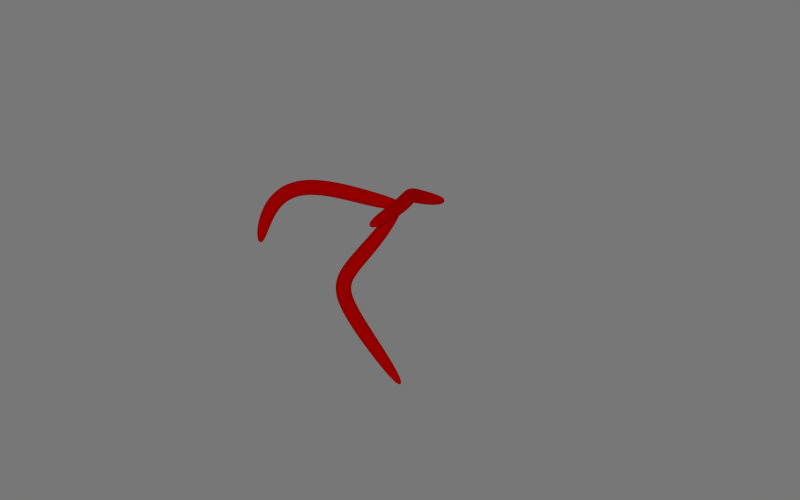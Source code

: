 # Source: Figure_31_0_SR.blend  (saved by Blender 2.79.0; exported with 4.5.12 LTS)
import bpy
from mathutils import Matrix  # noqa: F401  (used for matrix-valued properties, if any)

bpy.ops.wm.read_factory_settings(use_empty=True)
scene = bpy.context.scene
scene.name = 'Scene'

# ---- collections
col_collection_1 = bpy.data.collections.new('Collection 1'); scene.collection.children.link(col_collection_1)

# ---- materials (node trees are filled in below, after node groups)
mat_colormat_030 = bpy.data.materials.new('ColorMat.030')
mat_colormat_030.alpha_threshold = 0.0
mat_colormat_030.use_transparent_shadow = False
mat_colormat_030.diffuse_color = (1.0, 0.0, 0.0, 1.0)
mat_colormat_030.roughness = 0.5

# ---- material node trees

# ---- world
world_world = bpy.data.worlds.new('World'); scene.world = world_world
world_world.color = (0.184, 0.184, 0.184)
world_world.use_sun_shadow = False
world_world.sun_shadow_jitter_overblur = 0.0
world_world.cycles.sampling_method = 'NONE'
world_world.cycles.sample_map_resolution = 256

# ---- cameras
cam_camera = bpy.data.cameras.new('Camera')
cam_camera.clip_end = 100.0
cam_camera.lens = 35.0
cam_camera.sensor_width = 32.0
cam_camera.sensor_height = 18.0
cam_camera.display_size = 2.0
cam_camera.dof.focus_distance = 0.0
cam_camera.dof.aperture_fstop = 128.0

# ---- lights
light_sun_001 = bpy.data.lights.new('Sun.001', 'SUN')
light_sun_001.transmission_factor = 0.0
light_sun_001.angle = 0.1993
light_sun_001.energy = 0.35
light_sun_001.shadow_buffer_clip_start = 0.5
light_sun_001.shadow_soft_size = 0.1
light_sun_001.shadow_cascade_max_distance = 1000.0
light_sun_001.cycles.use_multiple_importance_sampling = False

# ---- curves / text
cu_beziercircle_002 = bpy.data.curves.new('BezierCircle.002', 'CURVE')
cu_beziercircle_002.dimensions = '3D'
_sp = cu_beziercircle_002.splines.new('BEZIER'); _sp.bezier_points.add(3)
_sp.bezier_points.foreach_set('co', [-1.0, 0.0, 0.0, 0.0, 1.0, 0.0, 1.0, 0.0, 0.0, 0.0, -1.0, 0.0])
_sp.bezier_points.foreach_set('handle_left', [-1.0, -0.5521, 0.0, -0.5521, 1.0, 0.0, 1.0, 0.5521, 0.0, 0.5521, -1.0, 0.0])
_sp.bezier_points.foreach_set('handle_right', [-1.0, 0.5521, 0.0, 0.5521, 1.0, 0.0, 1.0, -0.5521, 0.0, -0.5521, -1.0, 0.0])
for _p, _l, _r in zip(_sp.bezier_points, ['AUTO', 'AUTO', 'AUTO', 'AUTO'], ['AUTO', 'AUTO', 'AUTO', 'AUTO']): _p.handle_left_type = _l; _p.handle_right_type = _r
_sp.order_u = 0
_sp.order_v = 0
_sp.use_cyclic_u = True
cu_beziercircle_002.use_path = True
cu_beziercircle_002.use_path_clamp = True
cu_beziercircle_002.bevel_resolution = 0
cu_beziercircle_002.fill_mode = 'HALF'
cu_beziercircle_001 = bpy.data.curves.new('BezierCircle.001', 'CURVE')
cu_beziercircle_001.dimensions = '3D'
_sp = cu_beziercircle_001.splines.new('BEZIER'); _sp.bezier_points.add(3)
_sp.bezier_points.foreach_set('co', [-1.0, 0.0, 0.0, 0.0, 1.0, 0.0, 1.0, 0.0, 0.0, 0.0, -1.0, 0.0])
_sp.bezier_points.foreach_set('handle_left', [-1.0, -0.5521, 0.0, -0.5521, 1.0, 0.0, 1.0, 0.5521, 0.0, 0.5521, -1.0, 0.0])
_sp.bezier_points.foreach_set('handle_right', [-1.0, 0.5521, 0.0, 0.5521, 1.0, 0.0, 1.0, -0.5521, 0.0, -0.5521, -1.0, 0.0])
for _p, _l, _r in zip(_sp.bezier_points, ['AUTO', 'AUTO', 'AUTO', 'AUTO'], ['AUTO', 'AUTO', 'AUTO', 'AUTO']): _p.handle_left_type = _l; _p.handle_right_type = _r
_sp.order_u = 0
_sp.order_v = 0
_sp.use_cyclic_u = True
cu_beziercircle_001.use_path = True
cu_beziercircle_001.use_path_clamp = True
cu_beziercircle_001.bevel_resolution = 0
cu_beziercircle_001.fill_mode = 'HALF'
cu_nurbspath_005 = bpy.data.curves.new('NurbsPath.005', 'CURVE')
cu_nurbspath_005.dimensions = '3D'
_sp = cu_nurbspath_005.splines.new('NURBS'); _sp.points.add(7)
_sp.points.foreach_set('co', [-4.421, 0.01857, 0.0, 1.0, -4.382, 0.551, 0.0, 1.0, -3.907, 0.5581, 0.0, 1.0, -3.065, 0.5569, 0.0, 1.0, -1.559, 0.5516, -4.698e-08, 1.0, 0.3035, 0.4355, -9.396e-08, 1.0, 2.082, 2.486, 0.0, 1.0, 2.146, 0.0, 0.0, 1.0])
_sp.order_u = 5
_sp.order_v = 0
_sp.resolution_u = 512
_sp.use_endpoint_u = True
cu_nurbspath_005.use_path = True
cu_nurbspath_005.use_path_clamp = True
cu_nurbspath_005.bevel_resolution = 0
cu_nurbspath_005.resolution_u = 512
cu_nurbspath_005.fill_mode = 'HALF'
cu_nurbspath_002 = bpy.data.curves.new('NurbsPath.002', 'CURVE')
cu_nurbspath_002.dimensions = '3D'
_sp = cu_nurbspath_002.splines.new('NURBS'); _sp.points.add(4)
_sp.points.foreach_set('co', [-2.0, 0.0, 0.0, 1.0, -2.0, 1.193, 0.0, 1.0, 0.0, 0.8734, 0.0, 1.0, 1.0, 0.5, 0.0, 1.0, 2.0, 0.0, 0.0, 1.0])
_sp.order_u = 5
_sp.order_v = 0
_sp.use_endpoint_u = True
cu_nurbspath_002.use_path = True
cu_nurbspath_002.use_path_clamp = True
cu_nurbspath_002.bevel_resolution = 0
cu_nurbspath_002.fill_mode = 'HALF'
cu_nurbspath_003 = bpy.data.curves.new('NurbsPath.003', 'CURVE')
cu_nurbspath_003.dimensions = '3D'
_sp = cu_nurbspath_003.splines.new('NURBS'); _sp.points.add(4)
_sp.points.foreach_set('co', [-1.0, 0.0, 0.0, 1.0, -1.0, 2.0, 0.0, 1.0, 0.0, 0.0, 0.0, 1.0, 1.0, 2.0, 0.0, 1.0, 1.0, 0.0, 0.0, 1.0])
_sp.order_u = 5
_sp.order_v = 0
_sp.use_endpoint_u = True
cu_nurbspath_003.use_path = True
cu_nurbspath_003.use_path_clamp = True
cu_nurbspath_003.bevel_resolution = 0
cu_nurbspath_003.fill_mode = 'HALF'
cu_beziercurve_003 = bpy.data.curves.new('BezierCurve.003', 'CURVE')
cu_beziercurve_003.dimensions = '3D'
_sp = cu_beziercurve_003.splines.new('BEZIER'); _sp.bezier_points.add(1)
_sp.bezier_points.foreach_set('co', [-0.5044, -0.3018, 0.5845, -1.107, 1.533, 0.1063])
_sp.bezier_points.foreach_set('handle_left', [-0.1654, -0.6972, 0.505, -1.087, 1.337, 1.276])
_sp.bezier_points.foreach_set('handle_right', [-1.0, 0.2765, 0.7008, -1.124, 1.699, -0.8798])
for _p, _l, _r in zip(_sp.bezier_points, ['ALIGNED', 'ALIGNED'], ['ALIGNED', 'ALIGNED']): _p.handle_left_type = _l; _p.handle_right_type = _r
_sp.order_u = 0
_sp.order_v = 0
_sp.resolution_u = 512
_sp = cu_beziercurve_003.splines.new('BEZIER'); _sp.bezier_points.add(0)
_sp.bezier_points.foreach_set('co', [0.6027, -0.1545, -1.64])
_sp.bezier_points.foreach_set('handle_left', [0.08317, 0.8927, 0.003021])
_sp.bezier_points.foreach_set('handle_right', [0.9047, -0.7634, -2.595])
for _p, _l, _r in zip(_sp.bezier_points, ['ALIGNED'], ['ALIGNED']): _p.handle_left_type = _l; _p.handle_right_type = _r
_sp.order_u = 0
_sp.order_v = 0
_sp.resolution_u = 512
_sp = cu_beziercurve_003.splines.new('BEZIER'); _sp.bezier_points.add(0)
_sp.bezier_points.foreach_set('co', [2.005, -0.07057, 0.8303])
_sp.bezier_points.foreach_set('handle_left', [0.9142, 0.225, 0.8944])
_sp.bezier_points.foreach_set('handle_right', [3.751, -0.5436, 0.7278])
for _p, _l, _r in zip(_sp.bezier_points, ['ALIGNED'], ['ALIGNED']): _p.handle_left_type = _l; _p.handle_right_type = _r
_sp.order_u = 0
_sp.order_v = 0
_sp.resolution_u = 512
_sp = cu_beziercurve_003.splines.new('BEZIER'); _sp.bezier_points.add(1)
_sp.bezier_points.foreach_set('co', [-0.4686, -0.2819, 0.5896, -0.4686, -0.2819, -1.755])
_sp.bezier_points.foreach_set('handle_left', [0.03854, -0.4511, 1.223, -0.9881, 0.7653, -0.1123])
_sp.bezier_points.foreach_set('handle_right', [-1.447, 0.0445, -0.6323, -0.1665, -0.8907, -2.71])
for _p, _l, _r in zip(_sp.bezier_points, ['ALIGNED', 'ALIGNED'], ['ALIGNED', 'ALIGNED']): _p.handle_left_type = _l; _p.handle_right_type = _r
_sp.order_u = 0
_sp.order_v = 0
_sp.resolution_u = 512
_sp = cu_beziercurve_003.splines.new('BEZIER'); _sp.bezier_points.add(1)
_sp.bezier_points.foreach_set('co', [-1.319, -0.347, 0.3003, 0.9337, -0.1979, 0.715])
_sp.bezier_points.foreach_set('handle_left', [-2.299, -0.3582, -0.02441, -0.1571, 0.09765, 0.7791])
_sp.bezier_points.foreach_set('handle_right', [0.3266, -0.3282, 0.8456, 2.679, -0.6709, 0.6125])
for _p, _l, _r in zip(_sp.bezier_points, ['ALIGNED', 'ALIGNED'], ['ALIGNED', 'ALIGNED']): _p.handle_left_type = _l; _p.handle_right_type = _r
_sp.order_u = 0
_sp.order_v = 0
_sp.resolution_u = 512
cu_beziercurve_003.materials.append(mat_colormat_030)
cu_beziercurve_003.use_path = True
cu_beziercurve_003.use_path_clamp = True
cu_beziercurve_003.bevel_mode = 'OBJECT'
cu_beziercurve_003.bevel_resolution = 0
cu_beziercurve_003.resolution_u = 512
cu_beziercurve_003.fill_mode = 'HALF'
cu_beziercurve = bpy.data.curves.new('BezierCurve', 'CURVE')
cu_beziercurve.dimensions = '3D'
_sp = cu_beziercurve.splines.new('BEZIER'); _sp.bezier_points.add(4)
_sp.bezier_points.foreach_set('co', [-1.0, 0.1, 0.0, -0.5, 0.6695, 0.0, 0.0, 0.2, 0.0, 0.5, 0.6695, 0.0, 1.0, 0.1, 0.0])
_sp.bezier_points.foreach_set('handle_left', [-1.167, -0.08984, 0.0, -0.6667, 0.4797, 0.0, -0.1667, 0.3565, 0.0, 0.3333, 0.513, 0.0, 0.8333, 0.2898, 0.0])
_sp.bezier_points.foreach_set('handle_right', [-0.8333, 0.2898, 0.0, -0.3333, 0.513, 0.0, 0.1667, 0.3565, 0.0, 0.6667, 0.4797, 0.0, 1.167, -0.08984, 0.0])
for _p, _l, _r in zip(_sp.bezier_points, ['VECTOR', 'VECTOR', 'VECTOR', 'VECTOR', 'VECTOR'], ['VECTOR', 'VECTOR', 'VECTOR', 'VECTOR', 'VECTOR']): _p.handle_left_type = _l; _p.handle_right_type = _r
_sp.order_u = 0
_sp.order_v = 0
cu_beziercurve.use_path = True
cu_beziercurve.use_path_clamp = True
cu_beziercurve.bevel_resolution = 0
cu_beziercurve.fill_mode = 'HALF'
cu_beziercurve_001 = bpy.data.curves.new('BezierCurve.001', 'CURVE')
cu_beziercurve_001.dimensions = '3D'
_sp = cu_beziercurve_001.splines.new('BEZIER'); _sp.bezier_points.add(4)
_sp.bezier_points.foreach_set('co', [-1.0, 0.03703, 0.0, -0.5, 0.6695, 0.0, 0.0, 0.179, 0.0, 0.5, 0.6695, 0.0, 1.0, 0.03703, 0.0])
_sp.bezier_points.foreach_set('handle_left', [-1.167, -0.1738, 0.0, -0.6667, 0.6668, 0.0, -0.1667, 0.1886, 0.0, 0.3333, 0.6631, 0.0, 0.8333, 0.2479, 0.0])
_sp.bezier_points.foreach_set('handle_right', [-0.8333, 0.2479, 0.0, -0.3333, 0.6686, 0.0, 0.1667, 0.1886, 0.0, 0.6667, 0.6612, 0.0, 1.167, -0.1738, 0.0])
for _p, _l, _r in zip(_sp.bezier_points, ['VECTOR', 'FREE', 'FREE', 'FREE', 'VECTOR'], ['VECTOR', 'FREE', 'FREE', 'FREE', 'VECTOR']): _p.handle_left_type = _l; _p.handle_right_type = _r
_sp.order_u = 0
_sp.order_v = 0
cu_beziercurve_001.use_path = True
cu_beziercurve_001.use_path_clamp = True
cu_beziercurve_001.bevel_resolution = 0
cu_beziercurve_001.fill_mode = 'HALF'

# ---- objects
ob_sun = bpy.data.objects.new('Sun', light_sun_001)
ob_camera = bpy.data.objects.new('Camera', cam_camera)
ob_skelbevel = bpy.data.objects.new('SkelBevel', cu_beziercircle_002)
ob_balloonbevel = bpy.data.objects.new('BalloonBevel', cu_beziercircle_001)
ob_bulgetaper = bpy.data.objects.new('BulgeTaper', cu_nurbspath_005)
ob_shrinktaper = bpy.data.objects.new('ShrinkTaper', cu_nurbspath_002)
ob_balloontaper = bpy.data.objects.new('BalloonTaper', cu_nurbspath_003)
ob_figure_31 = bpy.data.objects.new('Figure_31', cu_beziercurve_003)
ob_spiketaper = bpy.data.objects.new('SpikeTaper', cu_beziercurve)
ob_wavetaper = bpy.data.objects.new('WaveTaper', cu_beziercurve_001)

# ---- transforms, parenting, visibility, modifiers, constraints
ob_sun.location = (-6.0, 0.0, 0.0)
ob_sun.rotation_euler = (0.0, -1.571, 0.0)
ob_sun.lineart.crease_threshold = 0.0
ob_camera.location = (-3.0, 0.0, 0.0)
ob_camera.rotation_euler = (1.571, 0.0, -1.571)
ob_camera.lineart.crease_threshold = 0.0
ob_skelbevel.location = (4.92, 3.621, 0.0)
ob_skelbevel.scale = (0.1, 0.1, 0.1)
ob_skelbevel.lineart.crease_threshold = 0.0
ob_balloonbevel.location = (3.982, 3.643, 0.0)
ob_balloonbevel.scale = (0.25, 0.25, 0.25)
ob_balloonbevel.lineart.crease_threshold = 0.0
ob_bulgetaper.location = (4.0, 4.0, -4.0)
ob_bulgetaper.lineart.crease_threshold = 0.0
ob_shrinktaper.location = (4.0, 4.0, -4.0)
ob_shrinktaper.lineart.crease_threshold = 0.0
ob_balloontaper.location = (4.0, 4.0, 0.0)
ob_balloontaper.lineart.crease_threshold = 0.0
ob_figure_31.location = (1.601e-09, 1.145e-09, 1.49e-08)
ob_figure_31.rotation_euler = (0.0, 0.0, -0.5236)
ob_figure_31.scale = (0.25, 0.25, 0.25)
ob_figure_31.lineart.crease_threshold = 0.0
ob_spiketaper.location = (4.0, 4.0, 4.0)
ob_spiketaper.lineart.crease_threshold = 0.0
ob_wavetaper.location = (4.0, 4.0, 4.0)
ob_wavetaper.lineart.crease_threshold = 0.0
cu_beziercurve_003.bevel_object = ob_skelbevel
cu_beziercurve_003.taper_object = ob_balloontaper

# ---- collection membership
col_collection_1.objects.link(ob_sun)
col_collection_1.objects.link(ob_camera)
col_collection_1.objects.link(ob_skelbevel)
col_collection_1.objects.link(ob_balloonbevel)
col_collection_1.objects.link(ob_bulgetaper)
col_collection_1.objects.link(ob_shrinktaper)
col_collection_1.objects.link(ob_balloontaper)
col_collection_1.objects.link(ob_figure_31)
col_collection_1.objects.link(ob_spiketaper)
col_collection_1.objects.link(ob_wavetaper)

# ---- scene / render settings (as saved in the file)
scene.camera = ob_camera
scene.frame_start = 0; scene.frame_end = 300; scene.frame_set(300)
scene.render.engine = 'BLENDER_EEVEE_NEXT'
scene.render.image_settings.file_format = 'FFMPEG'
scene.render.image_settings.color_mode = 'RGB'
scene.render.resolution_x = 1440
scene.render.resolution_y = 900
scene.render.fps = 30
scene.render.dither_intensity = 0.0
scene.cycles.use_denoising = False
scene.cycles.samples = 10
scene.cycles.sampling_pattern = 'TABULATED_SOBOL'
scene.cycles.light_sampling_threshold = 0.0
scene.cycles.use_adaptive_sampling = False
scene.cycles.use_light_tree = False
scene.cycles.blur_glossy = 0.0
scene.cycles.pixel_filter_type = 'GAUSSIAN'
scene.cycles.sample_clamp_indirect = 0.0
scene.view_settings.view_transform = 'Standard'
bpy.context.view_layer.update()
